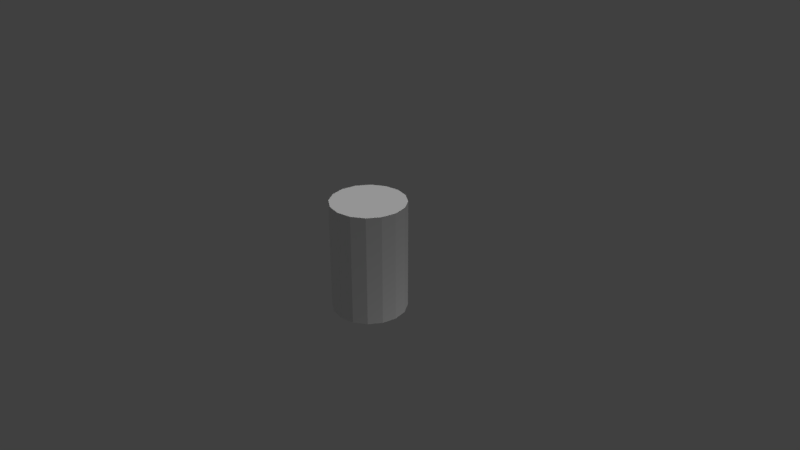 # Source: barrelAvatar.blend  (saved by Blender 2.79.0; exported with 4.5.12 LTS)
import bpy
from mathutils import Matrix  # noqa: F401  (used for matrix-valued properties, if any)

bpy.ops.wm.read_factory_settings(use_empty=True)
scene = bpy.context.scene
scene.name = 'Scene'

# ---- collections
col_collection_1 = bpy.data.collections.new('Collection 1'); scene.collection.children.link(col_collection_1)

# ---- materials (node trees are filled in below, after node groups)
mat_basicmat = bpy.data.materials.new('BasicMat')
mat_basicmat.alpha_threshold = 0.0
mat_basicmat.use_transparent_shadow = False
mat_basicmat.roughness = 0.5
mat_basicmat.specular_intensity = 0.1

# ---- material node trees

# ---- world
world_world = bpy.data.worlds.new('World'); scene.world = world_world
world_world.color = (0.05088, 0.05088, 0.05088)
world_world.use_sun_shadow = False
world_world.sun_shadow_jitter_overblur = 0.0
world_world.cycles.sampling_method = 'MANUAL'

# ---- cameras
cam_camera = bpy.data.cameras.new('Camera')
cam_camera.clip_end = 100.0
cam_camera.lens = 35.0
cam_camera.sensor_width = 32.0
cam_camera.sensor_height = 18.0
cam_camera.ortho_scale = 7.314
cam_camera.dof.focus_distance = 0.0
cam_camera.dof.aperture_fstop = 128.0

# ---- lights
light_sun = bpy.data.lights.new('Sun', 'SUN')
light_sun.transmission_factor = 0.0
light_sun.angle = 0.1993
light_sun.energy = 1.0
light_sun.shadow_buffer_clip_start = 0.5
light_sun.shadow_soft_size = 0.1
light_sun.shadow_cascade_max_distance = 1000.0
light_lamp = bpy.data.lights.new('Lamp', 'POINT')
light_lamp.transmission_factor = 0.0
light_lamp.cutoff_distance = 30.0
light_lamp.energy = 100.0
light_lamp.shadow_buffer_clip_start = 1.001
light_lamp.shadow_soft_size = 0.1
light_lamp.shadow_maximum_resolution = 0.006
light_lamp.use_absolute_resolution = True

# ---- meshes
me_cylinder = bpy.data.meshes.new('Cylinder')
me_cylinder.from_pydata([(0.0, 0.5, -0.75), (0.0, 0.5, 0.75), (0.1913, 0.4619, -0.75), (0.1913, 0.4619, 0.75), (0.3536, 0.3536, -0.75), (0.3536, 0.3536, 0.75), (0.4619, 0.1913, -0.75), (0.4619, 0.1913, 0.75), (0.5, -2.186e-08, -0.75), (0.5, -2.186e-08, 0.75), (0.4619, -0.1913, -0.75), (0.4619, -0.1913, 0.75), (0.3536, -0.3536, -0.75), (0.3536, -0.3536, 0.75), (0.1913, -0.4619, -0.75), (0.1913, -0.4619, 0.75), (7.55e-08, -0.5, -0.75), (7.55e-08, -0.5, 0.75), (-0.1913, -0.4619, -0.75), (-0.1913, -0.4619, 0.75), (-0.3536, -0.3536, -0.75), (-0.3536, -0.3536, 0.75), (-0.4619, -0.1913, -0.75), (-0.4619, -0.1913, 0.75), (-0.5, 5.962e-09, -0.75), (-0.5, 5.962e-09, 0.75), (-0.4619, 0.1913, -0.75), (-0.4619, 0.1913, 0.75), (-0.3536, 0.3536, -0.75), (-0.3536, 0.3536, 0.75), (-0.1913, 0.4619, -0.75), (-0.1913, 0.4619, 0.75)], [], [(0, 1, 3, 2), (2, 3, 5, 4), (4, 5, 7, 6), (6, 7, 9, 8), (8, 9, 11, 10), (10, 11, 13, 12), (12, 13, 15, 14), (14, 15, 17, 16), (16, 17, 19, 18), (18, 19, 21, 20), (20, 21, 23, 22), (22, 23, 25, 24), (24, 25, 27, 26), (26, 27, 29, 28), (28, 29, 31, 30), (30, 31, 1, 0), (0, 2, 4, 6, 8, 10, 12, 14, 16, 18, 20, 22, 24, 26, 28, 30), (3, 1, 31, 29, 27, 25, 23, 21, 19, 17, 15, 13, 11, 9, 7, 5)])
_uv = me_cylinder.uv_layers.new(name='UVMap')
_uv.uv.foreach_set('vector', [0.7499, 0.2019, 0.7499, 0.6823, 0.6875, 0.6823, 0.6875, 0.2019, 0.6875, 0.2019, 0.6875, 0.6823, 0.625, 0.6823, 0.625, 0.2019, 0.625, 0.2019, 0.625, 0.6823, 0.5625, 0.6823, 0.5625, 0.2019, 0.5625, 0.2019, 0.5625, 0.6823, 0.5, 0.6823, 0.5, 0.2019, 0.5, 0.2019, 0.5, 0.6823, 0.4375, 0.6823, 0.4375, 0.2019, 0.4375, 0.2019, 0.4375, 0.6823, 0.375, 0.6823, 0.375, 0.2019, 0.375, 0.2019, 0.375, 0.6823, 0.3125, 0.6823, 0.3125, 0.2019, 0.3125, 0.2019, 0.3125, 0.6823, 0.2501, 0.6823, 0.2501, 0.2019, 0.2501, 0.2019, 0.2501, 0.6823, 0.1876, 0.6823, 0.1876, 0.2019, 0.1876, 0.2019, 0.1876, 0.6823, 0.1251, 0.6823, 0.1251, 0.2019, 0.1251, 0.2019, 0.1251, 0.6823, 0.06262, 0.6823, 0.06262, 0.2019, 0.06262, 0.2019, 0.06262, 0.6823, 0.0001328, 0.6823, 0.0001321, 0.2019, 0.9999, 0.2019, 0.9999, 0.6823, 0.9374, 0.6823, 0.9374, 0.2019, 0.9374, 0.2019, 0.9374, 0.6823, 0.8749, 0.6823, 0.8749, 0.2019, 0.8749, 0.2019, 0.8749, 0.6823, 0.8124, 0.6823, 0.8124, 0.2019, 0.8124, 0.2019, 0.8124, 0.6823, 0.7499, 0.6823, 0.7499, 0.2019, 0.4804, 0.002325, 0.5197, 0.002325, 0.5559, 0.01734, 0.5837, 0.04508, 0.5987, 0.08133, 0.5987, 0.1206, 0.5837, 0.1568, 0.5559, 0.1846, 0.5197, 0.1996, 0.4804, 0.1996, 0.4442, 0.1846, 0.4164, 0.1568, 0.4014, 0.1206, 0.4014, 0.08133, 0.4164, 0.04508, 0.4442, 0.01734, 0.5317, 0.9979, 0.47, 0.9979, 0.4129, 0.9743, 0.3692, 0.9306, 0.3456, 0.8735, 0.3456, 0.8118, 0.3692, 0.7547, 0.4129, 0.7111, 0.47, 0.6874, 0.5317, 0.6874, 0.5888, 0.7111, 0.6324, 0.7547, 0.6561, 0.8118, 0.6561, 0.8735, 0.6324, 0.9306, 0.5888, 0.9743])
me_cylinder.materials.append(mat_basicmat)
me_cylinder.use_remesh_preserve_volume = False
me_cylinder.use_remesh_preserve_attributes = False
me_cylinder.use_mirror_vertex_groups = False
me_cylinder.update()

# ---- objects
ob_sun = bpy.data.objects.new('Sun', light_sun)
ob_barrel = bpy.data.objects.new('Barrel', me_cylinder)
ob_lamp = bpy.data.objects.new('Lamp', light_lamp)
ob_camera = bpy.data.objects.new('Camera', cam_camera)

# ---- transforms, parenting, visibility, modifiers, constraints
ob_sun.location = (0.5826, 0.395, 3.496)
ob_sun.lineart.crease_threshold = 0.0
ob_barrel.location = (0.0, 0.0, 0.0)
ob_barrel.lineart.crease_threshold = 0.0
ob_lamp.location = (4.076, 1.005, -3.774)
ob_lamp.rotation_euler = (0.6503, 0.05522, 1.866)
ob_lamp.lock_rotations_4d = False
ob_lamp.empty_display_type = 'ARROWS'
ob_lamp.color = (0.0, 0.0, 0.0, 0.0)
ob_lamp.lineart.crease_threshold = 0.0
ob_camera.location = (7.481, -6.508, 5.344)
ob_camera.rotation_euler = (1.109, 0.0, 0.8149)
ob_camera.lock_rotations_4d = False
ob_camera.empty_display_type = 'ARROWS'
ob_camera.color = (0.0, 0.0, 0.0, 0.0)
ob_camera.display_type = 'WIRE'
ob_camera.lineart.crease_threshold = 0.0

# ---- collection membership
col_collection_1.objects.link(ob_sun)
col_collection_1.objects.link(ob_barrel)
col_collection_1.objects.link(ob_lamp)
col_collection_1.objects.link(ob_camera)

# ---- scene / render settings (as saved in the file)
scene.camera = ob_camera
scene.frame_start = 1; scene.frame_end = 250; scene.frame_set(1)
scene.render.engine = 'BLENDER_EEVEE_NEXT'
scene.render.resolution_percentage = 50
scene.render.dither_intensity = 0.0
scene.cycles.use_denoising = False
scene.cycles.samples = 128
scene.cycles.sampling_pattern = 'TABULATED_SOBOL'
scene.cycles.use_adaptive_sampling = False
scene.cycles.use_light_tree = False
scene.cycles.blur_glossy = 0.0
scene.cycles.sample_clamp_indirect = 0.0
scene.view_settings.view_transform = 'Standard'
bpy.context.view_layer.update()
